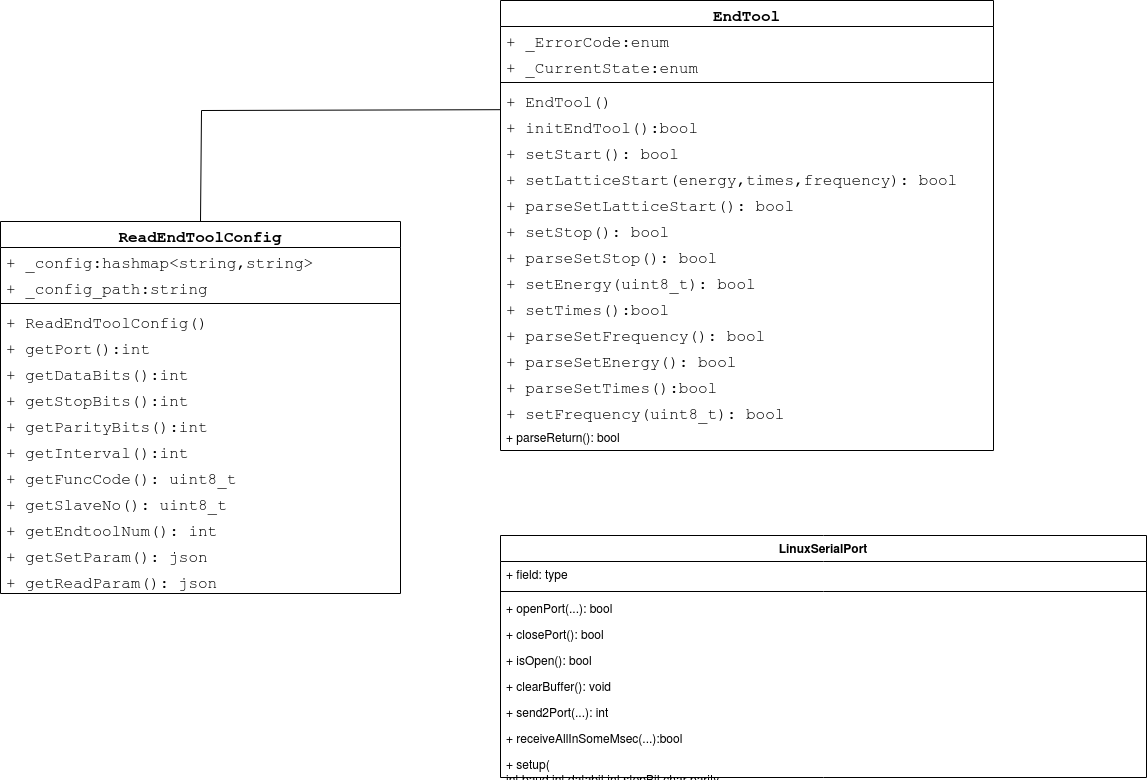

The diagram above was exported from draw.io. Its source (the exported page's mxGraphModel, read from the mxfile embedded in the PNG):
<mxGraphModel dx="1834" dy="1160" grid="1" gridSize="17" guides="1" tooltips="1" connect="1" arrows="1" fold="1" page="0" pageScale="1" pageWidth="827" pageHeight="1169" background="none" math="0" shadow="0">
  <root>
    <mxCell id="0" />
    <mxCell id="1" parent="0" />
    <mxCell id="4wPS-7Ne93dtyZCl3nmN-13" value="ReadEndToolConfig" style="swimlane;fontStyle=1;align=center;verticalAlign=top;childLayout=stackLayout;horizontal=1;startSize=26;horizontalStack=0;resizeParent=1;resizeParentMax=0;resizeLast=0;collapsible=1;marginBottom=0;whiteSpace=wrap;html=1;fontSize=16;fontFamily=Courier New;" parent="1" vertex="1">
      <mxGeometry x="-228" y="136" width="400" height="372" as="geometry" />
    </mxCell>
    <mxCell id="4wPS-7Ne93dtyZCl3nmN-14" value="+&lt;span style=&quot;white-space: pre; font-size: 16px;&quot;&gt; &lt;/span&gt;_config:hashmap&amp;lt;string,string&amp;gt;&lt;br style=&quot;font-size: 16px;&quot;&gt;" style="text;strokeColor=none;fillColor=none;align=left;verticalAlign=top;spacingLeft=4;spacingRight=4;overflow=hidden;rotatable=0;points=[[0,0.5],[1,0.5]];portConstraint=eastwest;whiteSpace=wrap;html=1;fontSize=16;fontFamily=Courier New;" parent="4wPS-7Ne93dtyZCl3nmN-13" vertex="1">
      <mxGeometry y="26" width="400" height="26" as="geometry" />
    </mxCell>
    <mxCell id="e2u0W59M-Ty689zqZCTz-7" value="+&lt;span style=&quot;border-color: var(--border-color); font-size: 16px;&quot;&gt; &lt;/span&gt;&lt;span style=&quot;font-size: 16px;&quot;&gt;_config_path:string&lt;/span&gt;" style="text;strokeColor=none;fillColor=none;align=left;verticalAlign=top;spacingLeft=4;spacingRight=4;overflow=hidden;rotatable=0;points=[[0,0.5],[1,0.5]];portConstraint=eastwest;whiteSpace=wrap;html=1;fontSize=16;fontFamily=Courier New;" parent="4wPS-7Ne93dtyZCl3nmN-13" vertex="1">
      <mxGeometry y="52" width="400" height="26" as="geometry" />
    </mxCell>
    <mxCell id="4wPS-7Ne93dtyZCl3nmN-15" value="" style="line;strokeWidth=1;fillColor=none;align=left;verticalAlign=middle;spacingTop=-1;spacingLeft=3;spacingRight=3;rotatable=0;labelPosition=right;points=[];portConstraint=eastwest;strokeColor=inherit;fontSize=16;fontFamily=Courier New;" parent="4wPS-7Ne93dtyZCl3nmN-13" vertex="1">
      <mxGeometry y="78" width="400" height="8" as="geometry" />
    </mxCell>
    <mxCell id="4wPS-7Ne93dtyZCl3nmN-16" value="+ ReadEndToolConfig()&lt;br style=&quot;font-size: 16px;&quot;&gt;&lt;br style=&quot;font-size: 16px;&quot;&gt;&lt;br style=&quot;font-size: 16px;&quot;&gt;&lt;br style=&quot;font-size: 16px;&quot;&gt;" style="text;strokeColor=none;fillColor=none;align=left;verticalAlign=top;spacingLeft=4;spacingRight=4;overflow=hidden;rotatable=0;points=[[0,0.5],[1,0.5]];portConstraint=eastwest;whiteSpace=wrap;html=1;fontSize=16;fontFamily=Courier New;" parent="4wPS-7Ne93dtyZCl3nmN-13" vertex="1">
      <mxGeometry y="86" width="400" height="26" as="geometry" />
    </mxCell>
    <mxCell id="e2u0W59M-Ty689zqZCTz-2" value="+&lt;span style=&quot;border-color: var(--border-color); font-size: 16px;&quot;&gt;&amp;nbsp;&lt;/span&gt;&lt;span style=&quot;font-size: 16px;&quot;&gt;getPort():int&lt;/span&gt;" style="text;strokeColor=none;fillColor=none;align=left;verticalAlign=top;spacingLeft=4;spacingRight=4;overflow=hidden;rotatable=0;points=[[0,0.5],[1,0.5]];portConstraint=eastwest;whiteSpace=wrap;html=1;fontSize=16;fontFamily=Courier New;" parent="4wPS-7Ne93dtyZCl3nmN-13" vertex="1">
      <mxGeometry y="112" width="400" height="26" as="geometry" />
    </mxCell>
    <mxCell id="e2u0W59M-Ty689zqZCTz-3" value="+&lt;span style=&quot;border-color: var(--border-color); font-size: 16px;&quot;&gt;&amp;nbsp;&lt;/span&gt;&lt;span style=&quot;font-size: 16px;&quot;&gt;getDataBits():int&lt;/span&gt;" style="text;strokeColor=none;fillColor=none;align=left;verticalAlign=top;spacingLeft=4;spacingRight=4;overflow=hidden;rotatable=0;points=[[0,0.5],[1,0.5]];portConstraint=eastwest;whiteSpace=wrap;html=1;fontSize=16;fontFamily=Courier New;" parent="4wPS-7Ne93dtyZCl3nmN-13" vertex="1">
      <mxGeometry y="138" width="400" height="26" as="geometry" />
    </mxCell>
    <mxCell id="e2u0W59M-Ty689zqZCTz-4" value="+&lt;span style=&quot;border-color: var(--border-color); font-size: 16px;&quot;&gt; &lt;/span&gt;&lt;span style=&quot;font-size: 16px;&quot;&gt;getStopBits():int&lt;/span&gt;" style="text;strokeColor=none;fillColor=none;align=left;verticalAlign=top;spacingLeft=4;spacingRight=4;overflow=hidden;rotatable=0;points=[[0,0.5],[1,0.5]];portConstraint=eastwest;whiteSpace=wrap;html=1;fontSize=16;fontFamily=Courier New;" parent="4wPS-7Ne93dtyZCl3nmN-13" vertex="1">
      <mxGeometry y="164" width="400" height="26" as="geometry" />
    </mxCell>
    <mxCell id="e2u0W59M-Ty689zqZCTz-5" value="+&amp;nbsp;&lt;span style=&quot;font-size: 16px;&quot;&gt;getParityBits():int&lt;/span&gt;" style="text;strokeColor=none;fillColor=none;align=left;verticalAlign=top;spacingLeft=4;spacingRight=4;overflow=hidden;rotatable=0;points=[[0,0.5],[1,0.5]];portConstraint=eastwest;whiteSpace=wrap;html=1;fontSize=16;fontFamily=Courier New;" parent="4wPS-7Ne93dtyZCl3nmN-13" vertex="1">
      <mxGeometry y="190" width="400" height="26" as="geometry" />
    </mxCell>
    <mxCell id="e2u0W59M-Ty689zqZCTz-6" value="+&lt;span style=&quot;border-color: var(--border-color); font-size: 16px;&quot;&gt; &lt;/span&gt;&lt;span style=&quot;font-size: 16px;&quot;&gt;getInterval():int&lt;/span&gt;" style="text;strokeColor=none;fillColor=none;align=left;verticalAlign=top;spacingLeft=4;spacingRight=4;overflow=hidden;rotatable=0;points=[[0,0.5],[1,0.5]];portConstraint=eastwest;whiteSpace=wrap;html=1;fontSize=16;fontFamily=Courier New;" parent="4wPS-7Ne93dtyZCl3nmN-13" vertex="1">
      <mxGeometry y="216" width="400" height="26" as="geometry" />
    </mxCell>
    <mxCell id="e2u0W59M-Ty689zqZCTz-14" value="+ getFuncCode(): uint8_t" style="text;strokeColor=none;fillColor=none;align=left;verticalAlign=top;spacingLeft=4;spacingRight=4;overflow=hidden;rotatable=0;points=[[0,0.5],[1,0.5]];portConstraint=eastwest;whiteSpace=wrap;html=1;fontSize=16;fontFamily=Courier New;" parent="4wPS-7Ne93dtyZCl3nmN-13" vertex="1">
      <mxGeometry y="242" width="400" height="26" as="geometry" />
    </mxCell>
    <mxCell id="e2u0W59M-Ty689zqZCTz-15" value="+ getSlaveNo(): uint8_t" style="text;strokeColor=none;fillColor=none;align=left;verticalAlign=top;spacingLeft=4;spacingRight=4;overflow=hidden;rotatable=0;points=[[0,0.5],[1,0.5]];portConstraint=eastwest;whiteSpace=wrap;html=1;fontSize=16;fontFamily=Courier New;" parent="4wPS-7Ne93dtyZCl3nmN-13" vertex="1">
      <mxGeometry y="268" width="400" height="26" as="geometry" />
    </mxCell>
    <mxCell id="e2u0W59M-Ty689zqZCTz-16" value="+ getEndtoolNum(): int" style="text;strokeColor=none;fillColor=none;align=left;verticalAlign=top;spacingLeft=4;spacingRight=4;overflow=hidden;rotatable=0;points=[[0,0.5],[1,0.5]];portConstraint=eastwest;whiteSpace=wrap;html=1;fontSize=16;fontFamily=Courier New;" parent="4wPS-7Ne93dtyZCl3nmN-13" vertex="1">
      <mxGeometry y="294" width="400" height="26" as="geometry" />
    </mxCell>
    <mxCell id="e2u0W59M-Ty689zqZCTz-17" value="+ getSetParam(): json" style="text;strokeColor=none;fillColor=none;align=left;verticalAlign=top;spacingLeft=4;spacingRight=4;overflow=hidden;rotatable=0;points=[[0,0.5],[1,0.5]];portConstraint=eastwest;whiteSpace=wrap;html=1;fontSize=16;fontFamily=Courier New;" parent="4wPS-7Ne93dtyZCl3nmN-13" vertex="1">
      <mxGeometry y="320" width="400" height="26" as="geometry" />
    </mxCell>
    <mxCell id="U_xupRtasTDxK6WUunK_-7" value="+ getReadParam(): json" style="text;strokeColor=none;fillColor=none;align=left;verticalAlign=top;spacingLeft=4;spacingRight=4;overflow=hidden;rotatable=0;points=[[0,0.5],[1,0.5]];portConstraint=eastwest;whiteSpace=wrap;html=1;fontSize=16;fontFamily=Courier New;" vertex="1" parent="4wPS-7Ne93dtyZCl3nmN-13">
      <mxGeometry y="346" width="400" height="26" as="geometry" />
    </mxCell>
    <mxCell id="4wPS-7Ne93dtyZCl3nmN-25" value="EndTool" style="swimlane;fontStyle=1;align=center;verticalAlign=top;childLayout=stackLayout;horizontal=1;startSize=26;horizontalStack=0;resizeParent=1;resizeParentMax=0;resizeLast=0;collapsible=1;marginBottom=0;whiteSpace=wrap;html=1;fontSize=16;fontFamily=Courier New;" parent="1" vertex="1">
      <mxGeometry x="272" y="-85" width="493" height="450" as="geometry" />
    </mxCell>
    <mxCell id="4wPS-7Ne93dtyZCl3nmN-26" value="+&lt;span style=&quot;white-space: pre; font-size: 16px;&quot;&gt; &lt;/span&gt;_ErrorCode:enum" style="text;strokeColor=none;fillColor=none;align=left;verticalAlign=top;spacingLeft=4;spacingRight=4;overflow=hidden;rotatable=0;points=[[0,0.5],[1,0.5]];portConstraint=eastwest;whiteSpace=wrap;html=1;fontSize=16;fontFamily=Courier New;" parent="4wPS-7Ne93dtyZCl3nmN-25" vertex="1">
      <mxGeometry y="26" width="493" height="26" as="geometry" />
    </mxCell>
    <mxCell id="4wPS-7Ne93dtyZCl3nmN-29" value="+ _CurrentState:enum" style="text;strokeColor=none;fillColor=none;align=left;verticalAlign=top;spacingLeft=4;spacingRight=4;overflow=hidden;rotatable=0;points=[[0,0.5],[1,0.5]];portConstraint=eastwest;whiteSpace=wrap;html=1;fontSize=16;fontFamily=Courier New;" parent="4wPS-7Ne93dtyZCl3nmN-25" vertex="1">
      <mxGeometry y="52" width="493" height="26" as="geometry" />
    </mxCell>
    <mxCell id="4wPS-7Ne93dtyZCl3nmN-27" value="" style="line;strokeWidth=1;fillColor=none;align=left;verticalAlign=middle;spacingTop=-1;spacingLeft=3;spacingRight=3;rotatable=0;labelPosition=right;points=[];portConstraint=eastwest;strokeColor=inherit;fontSize=16;fontFamily=Courier New;" parent="4wPS-7Ne93dtyZCl3nmN-25" vertex="1">
      <mxGeometry y="78" width="493" height="8" as="geometry" />
    </mxCell>
    <mxCell id="4wPS-7Ne93dtyZCl3nmN-28" value="+ EndTool()&lt;br style=&quot;font-size: 16px;&quot;&gt;" style="text;strokeColor=none;fillColor=none;align=left;verticalAlign=top;spacingLeft=4;spacingRight=4;overflow=hidden;rotatable=0;points=[[0,0.5],[1,0.5]];portConstraint=eastwest;whiteSpace=wrap;html=1;fontSize=16;fontFamily=Courier New;" parent="4wPS-7Ne93dtyZCl3nmN-25" vertex="1">
      <mxGeometry y="86" width="493" height="26" as="geometry" />
    </mxCell>
    <mxCell id="e2u0W59M-Ty689zqZCTz-8" value="+ initEndTool():bool&lt;br style=&quot;font-size: 16px;&quot;&gt;" style="text;strokeColor=none;fillColor=none;align=left;verticalAlign=top;spacingLeft=4;spacingRight=4;overflow=hidden;rotatable=0;points=[[0,0.5],[1,0.5]];portConstraint=eastwest;whiteSpace=wrap;html=1;fontSize=16;fontFamily=Courier New;" parent="4wPS-7Ne93dtyZCl3nmN-25" vertex="1">
      <mxGeometry y="112" width="493" height="26" as="geometry" />
    </mxCell>
    <mxCell id="e2u0W59M-Ty689zqZCTz-12" value="+ setStart(): bool" style="text;strokeColor=none;fillColor=none;align=left;verticalAlign=top;spacingLeft=4;spacingRight=4;overflow=hidden;rotatable=0;points=[[0,0.5],[1,0.5]];portConstraint=eastwest;whiteSpace=wrap;html=1;fontSize=16;fontFamily=Courier New;" parent="4wPS-7Ne93dtyZCl3nmN-25" vertex="1">
      <mxGeometry y="138" width="493" height="26" as="geometry" />
    </mxCell>
    <mxCell id="e2u0W59M-Ty689zqZCTz-22" value="+ setLatticeStart(energy,times,frequency): bool" style="text;strokeColor=none;fillColor=none;align=left;verticalAlign=top;spacingLeft=4;spacingRight=4;overflow=hidden;rotatable=0;points=[[0,0.5],[1,0.5]];portConstraint=eastwest;whiteSpace=wrap;html=1;fontSize=16;fontFamily=Courier New;" parent="4wPS-7Ne93dtyZCl3nmN-25" vertex="1">
      <mxGeometry y="164" width="493" height="26" as="geometry" />
    </mxCell>
    <mxCell id="e2u0W59M-Ty689zqZCTz-23" value="+ parseSetLatticeStart(): bool" style="text;strokeColor=none;fillColor=none;align=left;verticalAlign=top;spacingLeft=4;spacingRight=4;overflow=hidden;rotatable=0;points=[[0,0.5],[1,0.5]];portConstraint=eastwest;whiteSpace=wrap;html=1;fontSize=16;fontFamily=Courier New;" parent="4wPS-7Ne93dtyZCl3nmN-25" vertex="1">
      <mxGeometry y="190" width="493" height="26" as="geometry" />
    </mxCell>
    <mxCell id="U_xupRtasTDxK6WUunK_-1" value="+ setStop(): bool" style="text;strokeColor=none;fillColor=none;align=left;verticalAlign=top;spacingLeft=4;spacingRight=4;overflow=hidden;rotatable=0;points=[[0,0.5],[1,0.5]];portConstraint=eastwest;whiteSpace=wrap;html=1;fontSize=16;fontFamily=Courier New;" vertex="1" parent="4wPS-7Ne93dtyZCl3nmN-25">
      <mxGeometry y="216" width="493" height="26" as="geometry" />
    </mxCell>
    <mxCell id="U_xupRtasTDxK6WUunK_-4" value="+ parseSetStop(): bool" style="text;strokeColor=none;fillColor=none;align=left;verticalAlign=top;spacingLeft=4;spacingRight=4;overflow=hidden;rotatable=0;points=[[0,0.5],[1,0.5]];portConstraint=eastwest;whiteSpace=wrap;html=1;fontSize=16;fontFamily=Courier New;" vertex="1" parent="4wPS-7Ne93dtyZCl3nmN-25">
      <mxGeometry y="242" width="493" height="26" as="geometry" />
    </mxCell>
    <mxCell id="U_xupRtasTDxK6WUunK_-2" value="+ setEnergy(uint8_t): bool" style="text;strokeColor=none;fillColor=none;align=left;verticalAlign=top;spacingLeft=4;spacingRight=4;overflow=hidden;rotatable=0;points=[[0,0.5],[1,0.5]];portConstraint=eastwest;fontSize=16;fontFamily=Courier New;html=1;whiteSpace=wrap;labelBorderColor=none;labelBackgroundColor=none;fontColor=default;" vertex="1" parent="4wPS-7Ne93dtyZCl3nmN-25">
      <mxGeometry y="268" width="493" height="26" as="geometry" />
    </mxCell>
    <mxCell id="e2u0W59M-Ty689zqZCTz-9" value="+ setTimes():bool" style="text;strokeColor=none;fillColor=none;align=left;verticalAlign=top;spacingLeft=4;spacingRight=4;overflow=hidden;rotatable=0;points=[[0,0.5],[1,0.5]];portConstraint=eastwest;whiteSpace=wrap;html=1;fontSize=16;fontFamily=Courier New;" parent="4wPS-7Ne93dtyZCl3nmN-25" vertex="1">
      <mxGeometry y="294" width="493" height="26" as="geometry" />
    </mxCell>
    <mxCell id="U_xupRtasTDxK6WUunK_-6" value="+ parseSetFrequency(): bool" style="text;strokeColor=none;fillColor=none;align=left;verticalAlign=top;spacingLeft=4;spacingRight=4;overflow=hidden;rotatable=0;points=[[0,0.5],[1,0.5]];portConstraint=eastwest;whiteSpace=wrap;html=1;fontSize=16;fontFamily=Courier New;" vertex="1" parent="4wPS-7Ne93dtyZCl3nmN-25">
      <mxGeometry y="320" width="493" height="26" as="geometry" />
    </mxCell>
    <mxCell id="U_xupRtasTDxK6WUunK_-3" value="+ parseSetEnergy(): bool" style="text;strokeColor=none;fillColor=none;align=left;verticalAlign=top;spacingLeft=4;spacingRight=4;overflow=hidden;rotatable=0;points=[[0,0.5],[1,0.5]];portConstraint=eastwest;whiteSpace=wrap;html=1;fontSize=16;fontFamily=Courier New;" vertex="1" parent="4wPS-7Ne93dtyZCl3nmN-25">
      <mxGeometry y="346" width="493" height="26" as="geometry" />
    </mxCell>
    <mxCell id="e2u0W59M-Ty689zqZCTz-11" value="+ parseSetTimes():bool" style="text;strokeColor=none;fillColor=none;align=left;verticalAlign=top;spacingLeft=4;spacingRight=4;overflow=hidden;rotatable=0;points=[[0,0.5],[1,0.5]];portConstraint=eastwest;whiteSpace=wrap;html=1;fontSize=16;fontFamily=Courier New;" parent="4wPS-7Ne93dtyZCl3nmN-25" vertex="1">
      <mxGeometry y="372" width="493" height="26" as="geometry" />
    </mxCell>
    <mxCell id="U_xupRtasTDxK6WUunK_-5" value="+ setFrequency(uint8_t): bool" style="text;strokeColor=none;fillColor=none;align=left;verticalAlign=top;spacingLeft=4;spacingRight=4;overflow=hidden;rotatable=0;points=[[0,0.5],[1,0.5]];portConstraint=eastwest;whiteSpace=wrap;html=1;fontSize=16;fontFamily=Courier New;" vertex="1" parent="4wPS-7Ne93dtyZCl3nmN-25">
      <mxGeometry y="398" width="493" height="26" as="geometry" />
    </mxCell>
    <mxCell id="U_xupRtasTDxK6WUunK_-12" value="+ parseReturn(): bool" style="text;strokeColor=none;fillColor=none;align=left;verticalAlign=top;spacingLeft=4;spacingRight=4;overflow=hidden;rotatable=0;points=[[0,0.5],[1,0.5]];portConstraint=eastwest;whiteSpace=wrap;html=1;" vertex="1" parent="4wPS-7Ne93dtyZCl3nmN-25">
      <mxGeometry y="424" width="493" height="26" as="geometry" />
    </mxCell>
    <mxCell id="e2u0W59M-Ty689zqZCTz-21" value="" style="endArrow=none;html=1;rounded=0;exitX=0.5;exitY=0;exitDx=0;exitDy=0;entryX=-0.001;entryY=-0.108;entryDx=0;entryDy=0;entryPerimeter=0;fontFamily=Courier New;fontSize=16;" parent="1" source="4wPS-7Ne93dtyZCl3nmN-13" target="e2u0W59M-Ty689zqZCTz-8" edge="1">
      <mxGeometry width="50" height="50" relative="1" as="geometry">
        <mxPoint x="353" y="175" as="sourcePoint" />
        <mxPoint x="403" y="125" as="targetPoint" />
        <Array as="points">
          <mxPoint x="-27" y="25" />
        </Array>
      </mxGeometry>
    </mxCell>
    <mxCell id="U_xupRtasTDxK6WUunK_-13" value="LinuxSerialPort" style="swimlane;fontStyle=1;align=center;verticalAlign=top;childLayout=stackLayout;horizontal=1;startSize=26;horizontalStack=0;resizeParent=1;resizeParentMax=0;resizeLast=0;collapsible=1;marginBottom=0;whiteSpace=wrap;html=1;" vertex="1" parent="1">
      <mxGeometry x="272" y="450" width="646" height="242" as="geometry" />
    </mxCell>
    <mxCell id="U_xupRtasTDxK6WUunK_-14" value="+ field: type" style="text;strokeColor=none;fillColor=none;align=left;verticalAlign=top;spacingLeft=4;spacingRight=4;overflow=hidden;rotatable=0;points=[[0,0.5],[1,0.5]];portConstraint=eastwest;whiteSpace=wrap;html=1;" vertex="1" parent="U_xupRtasTDxK6WUunK_-13">
      <mxGeometry y="26" width="646" height="26" as="geometry" />
    </mxCell>
    <mxCell id="U_xupRtasTDxK6WUunK_-15" value="" style="line;strokeWidth=1;fillColor=none;align=left;verticalAlign=middle;spacingTop=-1;spacingLeft=3;spacingRight=3;rotatable=0;labelPosition=right;points=[];portConstraint=eastwest;strokeColor=inherit;" vertex="1" parent="U_xupRtasTDxK6WUunK_-13">
      <mxGeometry y="52" width="646" height="8" as="geometry" />
    </mxCell>
    <mxCell id="U_xupRtasTDxK6WUunK_-16" value="+ openPort(...): bool" style="text;strokeColor=none;fillColor=none;align=left;verticalAlign=top;spacingLeft=4;spacingRight=4;overflow=hidden;rotatable=0;points=[[0,0.5],[1,0.5]];portConstraint=eastwest;whiteSpace=wrap;html=1;" vertex="1" parent="U_xupRtasTDxK6WUunK_-13">
      <mxGeometry y="60" width="646" height="26" as="geometry" />
    </mxCell>
    <mxCell id="U_xupRtasTDxK6WUunK_-17" value="+ closePort(): bool" style="text;strokeColor=none;fillColor=none;align=left;verticalAlign=top;spacingLeft=4;spacingRight=4;overflow=hidden;rotatable=0;points=[[0,0.5],[1,0.5]];portConstraint=eastwest;whiteSpace=wrap;html=1;" vertex="1" parent="U_xupRtasTDxK6WUunK_-13">
      <mxGeometry y="86" width="646" height="26" as="geometry" />
    </mxCell>
    <mxCell id="U_xupRtasTDxK6WUunK_-18" value="+ isOpen(): bool" style="text;strokeColor=none;fillColor=none;align=left;verticalAlign=top;spacingLeft=4;spacingRight=4;overflow=hidden;rotatable=0;points=[[0,0.5],[1,0.5]];portConstraint=eastwest;whiteSpace=wrap;html=1;" vertex="1" parent="U_xupRtasTDxK6WUunK_-13">
      <mxGeometry y="112" width="646" height="26" as="geometry" />
    </mxCell>
    <mxCell id="U_xupRtasTDxK6WUunK_-19" value="+ clearBuffer(): void" style="text;strokeColor=none;fillColor=none;align=left;verticalAlign=top;spacingLeft=4;spacingRight=4;overflow=hidden;rotatable=0;points=[[0,0.5],[1,0.5]];portConstraint=eastwest;whiteSpace=wrap;html=1;" vertex="1" parent="U_xupRtasTDxK6WUunK_-13">
      <mxGeometry y="138" width="646" height="26" as="geometry" />
    </mxCell>
    <mxCell id="U_xupRtasTDxK6WUunK_-21" value="+ send2Port(...): int" style="text;strokeColor=none;fillColor=none;align=left;verticalAlign=top;spacingLeft=4;spacingRight=4;overflow=hidden;rotatable=0;points=[[0,0.5],[1,0.5]];portConstraint=eastwest;whiteSpace=wrap;html=1;" vertex="1" parent="U_xupRtasTDxK6WUunK_-13">
      <mxGeometry y="164" width="646" height="26" as="geometry" />
    </mxCell>
    <mxCell id="U_xupRtasTDxK6WUunK_-22" value="+ receiveAllInSomeMsec(...):bool&lt;br&gt;&lt;br&gt;&lt;pre style=&quot;margin-top:0px; margin-bottom:0px; margin-left:0px; margin-right:0px; -qt-block-indent:0; text-indent:0px;&quot;&gt;&lt;br&gt;&lt;/pre&gt;&lt;style type=&quot;text/css&quot;&gt;p, li { white-space: pre-wrap; }&lt;/style&gt;&lt;style type=&quot;text/css&quot;&gt;p, li { white-space: pre-wra&lt;/style&gt;" style="text;strokeColor=none;fillColor=none;align=left;verticalAlign=top;spacingLeft=4;spacingRight=4;overflow=hidden;rotatable=0;points=[[0,0.5],[1,0.5]];portConstraint=eastwest;whiteSpace=wrap;html=1;" vertex="1" parent="U_xupRtasTDxK6WUunK_-13">
      <mxGeometry y="190" width="646" height="26" as="geometry" />
    </mxCell>
    <mxCell id="U_xupRtasTDxK6WUunK_-23" value="+ setup(&lt;br/&gt;int baud,int databit,int stopBit,&lt;style type=&quot;text/css&quot;&gt;p, li { white-space: pre-wrap; }&lt;/style&gt;char parity&lt;br/&gt;&lt;style type=&quot;text/css&quot;&gt;p, li { white-space: pre-wrap; }&lt;/style&gt;)&lt;br/&gt;&lt;style type=&quot;text/css&quot;&gt;p, li { white-space: pre-wrap; }&lt;/style&gt;: attribute" style="text;strokeColor=none;fillColor=none;align=left;verticalAlign=top;spacingLeft=4;spacingRight=4;overflow=hidden;rotatable=0;points=[[0,0.5],[1,0.5]];portConstraint=eastwest;whiteSpace=wrap;html=1;" vertex="1" parent="U_xupRtasTDxK6WUunK_-13">
      <mxGeometry y="216" width="646" height="26" as="geometry" />
    </mxCell>
  </root>
</mxGraphModel>